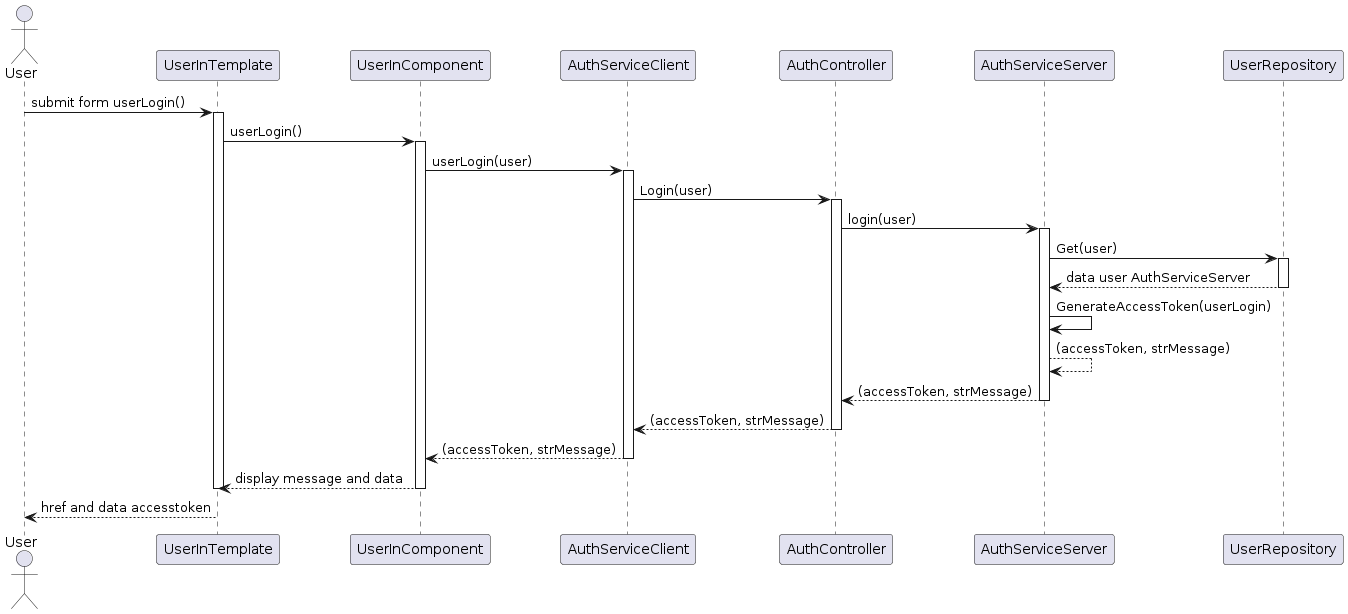

The diagram above was rendered by PlantUML. Its source (embedded in the PNG):
@startuml
actor User
participant "UserInTemplate" as AuthTemplate
participant "UserInComponent" as AuthComponent
participant "AuthServiceClient" as AuthClientService
participant "AuthController" as AuthController
participant "AuthServiceServer" as AuthServerService
participant "UserRepository" as UserRepository

User -> AuthTemplate: submit form userLogin()
activate AuthTemplate
AuthTemplate -> AuthComponent: userLogin()
activate AuthComponent
AuthComponent -> AuthClientService: userLogin(user)
activate AuthClientService
AuthClientService -> AuthController: Login(user)
activate AuthController
AuthController -> AuthServerService: login(user)
activate AuthServerService
AuthServerService -> UserRepository:  Get(user)
activate UserRepository
UserRepository --> AuthServerService: data user AuthServiceServer
deactivate UserRepository

AuthServerService -> AuthServerService : GenerateAccessToken(userLogin)
AuthServerService--> AuthServerService: (accessToken, strMessage)


AuthServerService --> AuthController:  (accessToken, strMessage)
deactivate AuthServerService
AuthController --> AuthClientService:  (accessToken, strMessage)
deactivate AuthController
AuthClientService --> AuthComponent:  (accessToken, strMessage)
deactivate AuthClientService
AuthComponent --> AuthTemplate: display message and data
deactivate AuthComponent
deactivate AuthTemplate
AuthTemplate --> User: href and data accesstoken
@enduml